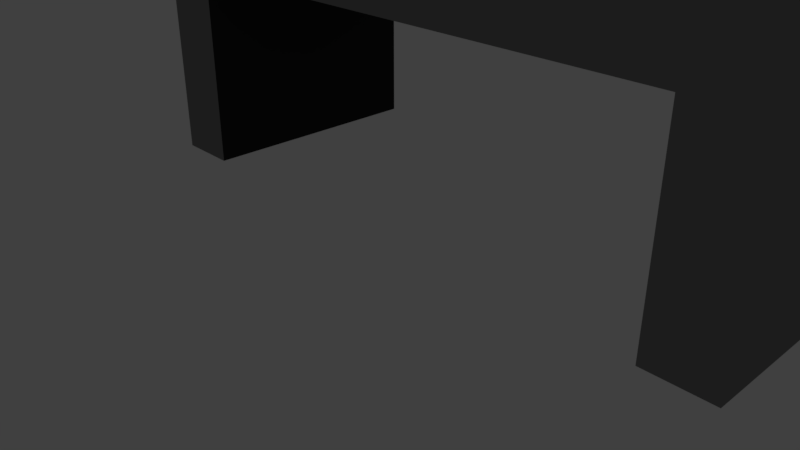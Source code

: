# Source: BeltConveyorBox.blend  (saved by Blender 2.79.0; exported with 4.5.12 LTS)
import bpy
from mathutils import Matrix  # noqa: F401  (used for matrix-valued properties, if any)

bpy.ops.wm.read_factory_settings(use_empty=True)
scene = bpy.context.scene
scene.name = 'Scene'

# ---- collections
col_collection_1 = bpy.data.collections.new('Collection 1'); scene.collection.children.link(col_collection_1)

# ---- materials (node trees are filled in below, after node groups)
mat_material = bpy.data.materials.new('Material')
mat_material.alpha_threshold = 0.0
mat_material.diffuse_color = (0.227, 0.227, 0.227, 1.0)
mat_material.roughness = 0.5
mat_material_001 = bpy.data.materials.new('Material.001')
mat_material_001.alpha_threshold = 0.0
mat_material_001.diffuse_color = (0.03106, 0.03106, 0.03106, 1.0)
mat_material_001.roughness = 0.5

# ---- material node trees
mat_material.use_nodes = True; mat_material.node_tree.nodes.clear()
_N = mat_material.node_tree.nodes; _L = mat_material.node_tree.links
n0 = _N.new('ShaderNodeOutputMaterial'); n0.name = 'Material Output'; n0.location = (300, 300)
n1 = _N.new('ShaderNodeBsdfDiffuse'); n1.name = 'Diffuse BSDF'; n1.location = (10, 300)
n1.inputs[0].default_value = (0.2266, 0.2266, 0.2266, 1.0)
_L.new(n1.outputs[0], n0.inputs[0])
n0.is_active_output = True
mat_material_001.use_nodes = True; mat_material_001.node_tree.nodes.clear()
_N = mat_material_001.node_tree.nodes; _L = mat_material_001.node_tree.links
n0 = _N.new('ShaderNodeOutputMaterial'); n0.name = 'Material Output'; n0.location = (300, 300)
n1 = _N.new('ShaderNodeBsdfDiffuse'); n1.name = 'Diffuse BSDF'; n1.location = (10, 300)
n1.inputs[0].default_value = (0.03071, 0.03071, 0.03071, 1.0)
_L.new(n1.outputs[0], n0.inputs[0])
n0.is_active_output = True

# ---- world
world_world = bpy.data.worlds.new('World'); scene.world = world_world
world_world.color = (0.05088, 0.05088, 0.05088)
world_world.use_sun_shadow = False
world_world.sun_shadow_jitter_overblur = 0.0
world_world.cycles.sampling_method = 'MANUAL'

# ---- cameras
cam_camera = bpy.data.cameras.new('Camera')
cam_camera.clip_end = 100.0
cam_camera.lens = 35.0
cam_camera.sensor_width = 32.0
cam_camera.sensor_height = 18.0
cam_camera.ortho_scale = 7.314
cam_camera.dof.focus_distance = 0.0

# ---- lights
light_lamp = bpy.data.lights.new('Lamp', 'POINT')
light_lamp.transmission_factor = 0.0
light_lamp.cutoff_distance = 30.0
light_lamp.energy = 100.0
light_lamp.shadow_buffer_clip_start = 1.001
light_lamp.shadow_soft_size = 0.1
light_lamp.shadow_maximum_resolution = 0.006
light_lamp.use_absolute_resolution = True

# ---- meshes
me_cube_002 = bpy.data.meshes.new('Cube.002')
me_cube_002.from_pydata([(0.7775, -1.0, 1.496), (0.7775, 1.0, -1.0), (0.7775, -1.0, -1.0), (0.7775, 1.0, 1.496), (0.977, -1.0, -1.0), (0.977, -1.0, 1.496), (0.977, 1.0, -1.0), (0.977, 1.0, 1.496), (0.7775, 1.0, 0.5753), (0.7775, -1.0, 0.5753), (0.977, 1.0, 0.5753), (0.977, -1.0, 0.5753), (-0.8235, -1.0, 1.496), (-0.8235, 1.0, -1.0), (-0.8235, -1.0, -1.0), (-0.8235, 1.0, 1.496), (-1.023, -1.0, -1.0), (-1.023, -1.0, 1.496), (-1.023, 1.0, -1.0), (-1.023, 1.0, 1.496), (-0.02302, 1.0, 1.496), (-0.02302, -1.0, 1.496), (-0.8235, 1.0, 0.5753), (-0.8235, -1.0, 0.5753), (-1.023, 1.0, 0.5753), (-1.023, -1.0, 0.5753), (-0.02302, -1.0, 0.5753), (-0.02302, 1.0, 0.5753)], [], [(27, 20, 3, 8), (8, 3, 7, 10), (10, 7, 5, 11), (1, 6, 4, 2), (7, 3, 0, 5), (3, 20, 21, 0), (4, 11, 9, 2), (9, 0, 21, 26), (11, 5, 0, 9), (6, 10, 11, 4), (1, 8, 10, 6), (22, 23, 14, 13), (27, 22, 15, 20), (22, 24, 19, 15), (24, 25, 17, 19), (27, 26, 23, 22), (13, 14, 16, 18), (19, 17, 12, 15), (15, 12, 21, 20), (16, 14, 23, 25), (23, 26, 21, 12), (25, 23, 12, 17), (8, 9, 26, 27), (18, 16, 25, 24), (13, 18, 24, 22), (1, 2, 9, 8)])
me_cube_002.polygons.foreach_set('material_index', [0, 0, 0, 0, 0, 0, 0, 0, 0, 0, 0, 1, 0, 0, 0, 1, 0, 0, 0, 0, 0, 0, 1, 0, 0, 1])
me_cube_002.materials.append(mat_material)
me_cube_002.materials.append(mat_material_001)
me_cube_002.use_remesh_preserve_volume = False
me_cube_002.use_remesh_preserve_attributes = False
me_cube_002.use_mirror_vertex_groups = False
me_cube_002.update()

# ---- objects
ob_cube_002 = bpy.data.objects.new('Cube.002', me_cube_002)
ob_lamp = bpy.data.objects.new('Lamp', light_lamp)
ob_camera = bpy.data.objects.new('Camera', cam_camera)

# ---- transforms, parenting, visibility, modifiers, constraints
ob_cube_002.location = (0.0, 2.247, 1.872)
ob_cube_002.scale = (4.792, 1.867, 1.867)
ob_cube_002.lineart.crease_threshold = 0.0
ob_lamp.location = (4.076, 1.005, 5.904)
ob_lamp.rotation_euler = (0.6503, 0.05522, 1.866)
ob_lamp.lock_rotations_4d = False
ob_lamp.empty_display_type = 'ARROWS'
ob_lamp.color = (0.0, 0.0, 0.0, 0.0)
ob_lamp.lineart.crease_threshold = 0.0
ob_camera.location = (7.481, -6.508, 5.344)
ob_camera.rotation_euler = (1.109, 0.0, 0.8149)
ob_camera.lock_rotations_4d = False
ob_camera.empty_display_type = 'ARROWS'
ob_camera.color = (0.0, 0.0, 0.0, 0.0)
ob_camera.display_type = 'WIRE'
ob_camera.lineart.crease_threshold = 0.0

# ---- collection membership
col_collection_1.objects.link(ob_cube_002)
col_collection_1.objects.link(ob_lamp)
col_collection_1.objects.link(ob_camera)

# ---- scene / render settings (as saved in the file)
scene.camera = ob_camera
scene.frame_start = 1; scene.frame_end = 250; scene.frame_set(1)
scene.render.engine = 'CYCLES'
scene.render.resolution_percentage = 50
scene.render.dither_intensity = 0.0
scene.cycles.use_denoising = False
scene.cycles.samples = 128
scene.cycles.sampling_pattern = 'TABULATED_SOBOL'
scene.cycles.use_adaptive_sampling = False
scene.cycles.use_light_tree = False
scene.cycles.blur_glossy = 0.0
scene.cycles.sample_clamp_indirect = 0.0
scene.view_settings.view_transform = 'Standard'
bpy.context.view_layer.update()
